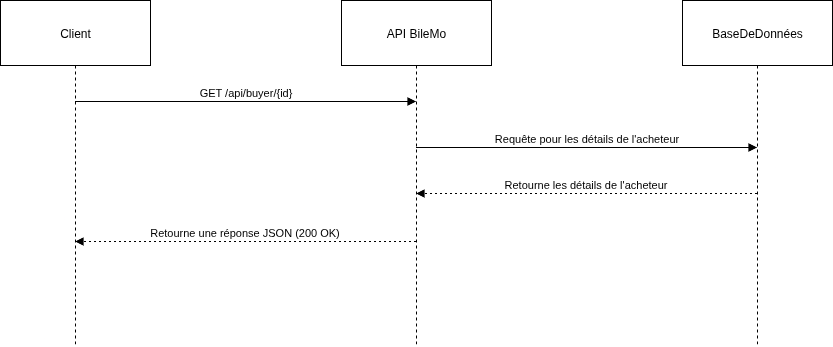

The diagram above was exported from draw.io. Its source (the exported page's mxGraphModel, read from the mxfile embedded in the PNG):
<mxGraphModel dx="1360" dy="728" grid="1" gridSize="10" guides="1" tooltips="1" connect="1" arrows="1" fold="1" page="1" pageScale="1" pageWidth="827" pageHeight="1169" math="0" shadow="0">
  <root>
    <mxCell id="0" />
    <mxCell id="1" parent="0" />
    <mxCell id="QqO1VIW7G4aK3xm3cpvh-1" value="Client" style="shape=umlLifeline;perimeter=lifelinePerimeter;whiteSpace=wrap;container=1;dropTarget=0;collapsible=0;recursiveResize=0;outlineConnect=0;portConstraint=eastwest;newEdgeStyle={&quot;edgeStyle&quot;:&quot;elbowEdgeStyle&quot;,&quot;elbow&quot;:&quot;vertical&quot;,&quot;curved&quot;:0,&quot;rounded&quot;:0};size=65;" parent="1" vertex="1">
      <mxGeometry x="20" y="20" width="150" height="346" as="geometry" />
    </mxCell>
    <mxCell id="QqO1VIW7G4aK3xm3cpvh-2" value="API BileMo" style="shape=umlLifeline;perimeter=lifelinePerimeter;whiteSpace=wrap;container=1;dropTarget=0;collapsible=0;recursiveResize=0;outlineConnect=0;portConstraint=eastwest;newEdgeStyle={&quot;edgeStyle&quot;:&quot;elbowEdgeStyle&quot;,&quot;elbow&quot;:&quot;vertical&quot;,&quot;curved&quot;:0,&quot;rounded&quot;:0};size=65;" parent="1" vertex="1">
      <mxGeometry x="361" y="20" width="150" height="346" as="geometry" />
    </mxCell>
    <mxCell id="QqO1VIW7G4aK3xm3cpvh-3" value="BaseDeDonnées" style="shape=umlLifeline;perimeter=lifelinePerimeter;whiteSpace=wrap;container=1;dropTarget=0;collapsible=0;recursiveResize=0;outlineConnect=0;portConstraint=eastwest;newEdgeStyle={&quot;edgeStyle&quot;:&quot;elbowEdgeStyle&quot;,&quot;elbow&quot;:&quot;vertical&quot;,&quot;curved&quot;:0,&quot;rounded&quot;:0};size=65;" parent="1" vertex="1">
      <mxGeometry x="702" y="20" width="150" height="346" as="geometry" />
    </mxCell>
    <mxCell id="QqO1VIW7G4aK3xm3cpvh-4" value="GET /api/buyer/{id}" style="verticalAlign=bottom;edgeStyle=elbowEdgeStyle;elbow=vertical;curved=0;rounded=0;endArrow=block;" parent="1" source="QqO1VIW7G4aK3xm3cpvh-1" target="QqO1VIW7G4aK3xm3cpvh-2" edge="1">
      <mxGeometry relative="1" as="geometry">
        <Array as="points">
          <mxPoint x="274" y="121" />
        </Array>
      </mxGeometry>
    </mxCell>
    <mxCell id="QqO1VIW7G4aK3xm3cpvh-5" value="Requête pour les détails de l'acheteur" style="verticalAlign=bottom;edgeStyle=elbowEdgeStyle;elbow=vertical;curved=0;rounded=0;endArrow=block;" parent="1" source="QqO1VIW7G4aK3xm3cpvh-2" target="QqO1VIW7G4aK3xm3cpvh-3" edge="1">
      <mxGeometry relative="1" as="geometry">
        <Array as="points">
          <mxPoint x="615" y="167" />
        </Array>
      </mxGeometry>
    </mxCell>
    <mxCell id="QqO1VIW7G4aK3xm3cpvh-6" value="Retourne les détails de l'acheteur" style="verticalAlign=bottom;edgeStyle=elbowEdgeStyle;elbow=vertical;curved=0;rounded=0;dashed=1;dashPattern=2 3;endArrow=block;" parent="1" source="QqO1VIW7G4aK3xm3cpvh-3" target="QqO1VIW7G4aK3xm3cpvh-2" edge="1">
      <mxGeometry relative="1" as="geometry">
        <Array as="points">
          <mxPoint x="618" y="213" />
        </Array>
      </mxGeometry>
    </mxCell>
    <mxCell id="QqO1VIW7G4aK3xm3cpvh-7" value="Retourne une réponse JSON (200 OK)" style="verticalAlign=bottom;edgeStyle=elbowEdgeStyle;elbow=vertical;curved=0;rounded=0;dashed=1;dashPattern=2 3;endArrow=block;" parent="1" source="QqO1VIW7G4aK3xm3cpvh-2" target="QqO1VIW7G4aK3xm3cpvh-1" edge="1">
      <mxGeometry relative="1" as="geometry">
        <Array as="points">
          <mxPoint x="277" y="261" />
        </Array>
      </mxGeometry>
    </mxCell>
  </root>
</mxGraphModel>